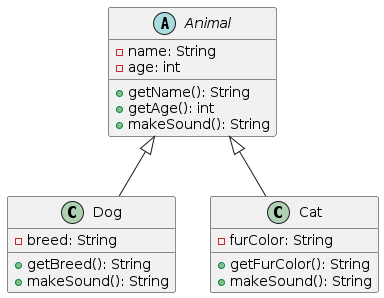

The diagram above was rendered by PlantUML. Its source (embedded in the PNG):
@startuml

abstract class Animal {
    -name: String
    -age: int
    +getName(): String
    +getAge(): int
    +makeSound(): String
}

class Dog extends Animal {
    -breed: String
    +getBreed(): String
    +makeSound(): String
}

class Cat extends Animal {
    -furColor: String
    +getFurColor(): String
    +makeSound(): String
}

@enduml